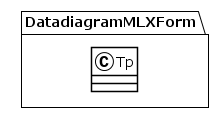

The diagram above was rendered by PlantUML. Its source (embedded in the PNG):
@startuml
!theme plain
package DatadiagramMLXForm {
class Tp {
}
}
@enduml